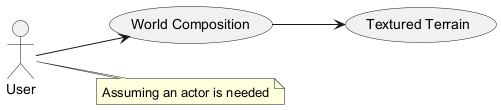

The diagram above was rendered by PlantUML. Its source (embedded in the PNG):
@startuml
left to right direction
actor "User" as user
usecase "World Composition" as wc
usecase "Textured Terrain" as tt

user --> wc
wc --> tt
note right of user: Assuming an actor is needed
@enduml